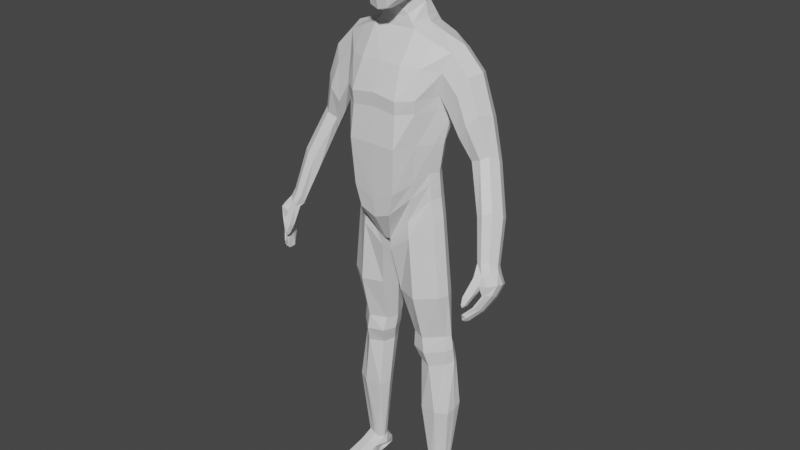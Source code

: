 # Source: Player.blend  (saved by Blender 2.80.55; exported with 4.5.12 LTS)
import bpy
from mathutils import Matrix  # noqa: F401  (used for matrix-valued properties, if any)

bpy.ops.wm.read_factory_settings(use_empty=True)
scene = bpy.context.scene
scene.name = 'Scene'

# ---- collections
col_collection = bpy.data.collections.new('Collection'); scene.collection.children.link(col_collection)

# ---- materials (node trees are filled in below, after node groups)
mat_material = bpy.data.materials.new('Material')
mat_material.alpha_threshold = 0.0
mat_material.use_transparent_shadow = False
mat_material.roughness = 0.5
mat_material.line_color = (0.0, 0.0, 0.0, 1.0)

# ---- material node trees
mat_material.use_nodes = True; mat_material.node_tree.nodes.clear()
_N = mat_material.node_tree.nodes; _L = mat_material.node_tree.links
n0 = _N.new('ShaderNodeOutputMaterial'); n0.name = 'Material Output'; n0.location = (300, 300)
n1 = _N.new('ShaderNodeBsdfPrincipled'); n1.name = 'Principled BSDF'; n1.location = (10, 300)
n1.distribution = 'GGX'
n1.subsurface_method = 'BURLEY'
n1.inputs[3].default_value = 1.45
_L.new(n1.outputs[0], n0.inputs[0])
n0.is_active_output = True

# ---- world
world_world = bpy.data.worlds.new('World'); scene.world = world_world
world_world.use_nodes = True; world_world.node_tree.nodes.clear()
_N = world_world.node_tree.nodes; _L = world_world.node_tree.links
n0 = _N.new('ShaderNodeOutputWorld'); n0.name = 'World Output'; n0.location = (300, 300)
n1 = _N.new('ShaderNodeBackground'); n1.name = 'Background'; n1.location = (10, 300)
n1.inputs[0].default_value = (0.05088, 0.05088, 0.05088, 1.0)
_L.new(n1.outputs[0], n0.inputs[0])
n0.is_active_output = True
world_world.color = (0.05088, 0.05088, 0.05088)
world_world.use_sun_shadow = False
world_world.sun_shadow_jitter_overblur = 0.0

# ---- meshes
me_cube = bpy.data.meshes.new('Cube')
me_cube.from_pydata([(0.1818, 1.516, 0.03638), (0.1818, 1.514, -0.04616), (0.1326, 1.06, 0.05478), (0.0, 1.564, -0.06068), (0.0, 0.9143, 0.1049), (0.0, 0.9027, -0.03165), (0.0, 1.564, 0.05903), (0.1326, 1.06, -0.007477), (0.1451, 1.242, 0.06014), (0.1296, 1.146, 0.05835), (0.1296, 1.146, 0.002169), (0.1451, 1.242, 0.001812), (0.1789, 1.39, -0.03236), (0.0, 1.394, -0.1097), (0.0, 1.242, -0.05801), (0.0, 1.063, -0.05919), (0.0, 1.394, 0.1569), (0.0, 1.241, 0.1662), (0.0, 1.062, 0.1599), (0.01251, 0.9018, -0.02729), (0.07069, 1.566, 0.05903), (0.07069, 1.566, -0.06068), (0.01541, 0.9145, 0.1022), (0.07677, 1.383, 0.1569), (0.07991, 1.24, 0.1647), (0.07045, 1.092, 0.1578), (0.07677, 1.383, -0.1097), (0.07253, 1.242, -0.05801), (0.06745, 1.094, -0.05675), (0.0514, 1.626, -0.03509), (0.0, 1.622, -0.03509), (0.0, 1.592, 0.05576), (0.04022, 1.601, 0.051), (0.1652, 0.05444, 0.001469), (0.1637, 0.06028, -0.02418), (0.1058, 0.05661, -0.01849), (0.1141, 0.05383, 0.01559), (0.03407, 0.8702, -0.02922), (0.01568, 0.8791, 0.1003), (0.1428, 0.9896, 0.05343), (0.1428, 0.9896, -0.006315), (0.05536, 0.5741, -0.04023), (0.1635, 0.5782, 0.01243), (0.05873, 0.5707, 0.03309), (0.157, 0.5776, -0.01927), (0.07773, 0.4783, -0.04886), (0.1659, 0.4718, 0.008472), (0.08006, 0.4665, 0.02443), (0.1659, 0.4857, -0.04164), (0.03623, 0.7326, 0.07674), (0.1658, 0.7371, -0.01033), (0.03077, 0.7261, -0.03536), (0.1658, 0.7371, 0.05611), (0.09033, 0.3043, -0.03408), (0.1856, 0.2925, 0.01931), (0.08962, 0.291, 0.03479), (0.1854, 0.3072, -0.04383), (0.06486, 0.5222, 0.04377), (0.1654, 0.5357, -0.02882), (0.06199, 0.5296, -0.04157), (0.1654, 0.5246, 0.0172), (0.1308, 1.112, 0.05694), (0.0, 0.9831, -0.06724), (0.0, 1.002, 0.1542), (0.1308, 1.112, -0.001625), (0.0525, 1.022, 0.153), (0.04858, 1.002, -0.07458), (0.07978, 0.9899, -0.05382), (0.1236, 1.541, 0.05156), (0.1233, 1.386, 0.1229), (0.1135, 1.241, 0.1077), (0.1006, 1.12, 0.1037), (0.123, 1.541, -0.06393), (0.07966, 0.9898, 0.09652), (0.193, 1.53, -0.009886), (0.1275, 1.364, -0.08101), (0.1125, 1.24, -0.03273), (0.1025, 1.12, -0.03186), (0.1351, 0.0553, -0.04081), (0.1334, 0.05591, 0.01429), (0.08671, 0.936, 0.1022), (0.09576, 0.9315, -0.034), (0.1087, 0.5752, 0.06031), (0.1068, 0.5731, -0.04378), (0.1251, 0.4674, 0.0455), (0.1217, 0.4878, -0.05987), (0.09936, 0.7293, -0.05022), (0.1028, 0.7322, 0.1008), (0.1465, 0.2915, 0.04107), (0.1461, 0.3061, -0.06477), (0.1141, 0.5316, -0.0476), (0.1168, 0.5222, 0.06226), (0.09255, 1.068, 0.1007), (0.09356, 1.07, -0.04621), (0.1465, 1.063, 0.02365), (0.1554, 1.391, 0.0529), (0.0, 0.9036, 0.02025), (0.1812, 1.367, 0.01424), (0.159, 1.239, 0.03208), (0.1438, 1.145, 0.03026), (0.0104, 0.9033, 0.04455), (0.08034, 1.576, -0.0008499), (0.05503, 1.627, -0.007817), (0.1685, 0.0521, -0.01404), (0.103, 0.04912, -0.0008437), (0.1568, 0.9923, 0.02356), (0.01067, 0.874, 0.03476), (0.1752, 0.5781, -0.00459), (0.04242, 0.5691, -0.003069), (0.1809, 0.48, -0.0163), (0.06408, 0.47, -0.01226), (0.01929, 0.7284, 0.02066), (0.18, 0.7371, 0.02236), (0.1898, 0.3002, -0.01208), (0.07508, 0.2968, -3.874e-05), (0.04893, 0.5221, 0.001233), (0.1804, 0.5311, -0.006428), (0.145, 1.113, 0.02766), (0.1267, 1.555, -0.006262), (0.1821, 1.455, -0.05552), (0.1688, 1.46, 0.05844), (0.0, 1.48, -0.09727), (0.0, 1.48, 0.1211), (0.06868, 1.474, -0.09727), (0.06868, 1.474, 0.1211), (0.1234, 1.472, 0.09769), (0.1289, 1.466, -0.08288), (0.1553, 1.389, 0.05343), (0.1974, 1.32, 0.01365), (0.2056, 1.341, -0.03282), (0.2213, 1.404, 0.05785), (0.1849, 1.352, 0.05271), (0.2401, 1.456, 0.03579), (0.2566, 1.464, -0.01048), (0.2307, 1.393, -0.05611), (0.2391, 1.454, -0.04675), (0.2669, 1.177, 0.01757), (0.2885, 1.167, -0.01273), (0.2901, 1.226, 0.03696), (0.2578, 1.213, 0.03095), (0.309, 1.237, 0.01943), (0.2313, 1.239, 0.02167), (0.3281, 1.217, -0.005018), (0.3056, 1.173, -0.02867), (0.3192, 1.205, -0.03212), (0.3484, 0.9185, 0.1018), (0.3623, 0.9094, 0.07593), (0.3631, 0.9561, 0.1184), (0.3475, 0.9497, 0.1133), (0.381, 0.9633, 0.1034), (0.3973, 0.9457, 0.08252), (0.3764, 0.9103, 0.0623), (0.3896, 0.9353, 0.05935), (0.2496, 1.244, -0.02311), (0.2776, 1.356, 0.03494), (0.2549, 1.32, 0.05822), (0.2988, 1.347, -0.005975), (0.2835, 1.334, -0.04314), (0.27, 1.279, -0.04604), (0.2272, 1.28, 0.05156), (0.3793, 1.076, 0.04074), (0.359, 1.098, 0.06671), (0.3542, 1.03, 0.01562), (0.3698, 1.063, 0.01195), (0.3377, 1.087, 0.08533), (0.3355, 1.025, 0.03255), (0.3091, 1.041, 0.06356), (0.3172, 1.075, 0.07895), (0.3511, 0.7862, 0.147), (0.351, 0.8153, 0.1859), (0.3772, 0.9064, 0.06251), (0.3529, 0.916, 0.1373), (0.3572, 0.7872, 0.147), (0.3557, 0.8161, 0.1859), (0.3981, 0.9155, 0.06251), (0.3741, 0.9237, 0.1275), (0.3945, 0.8792, 0.06292), (0.3911, 0.8449, 0.09021), (0.3715, 0.8036, 0.1203), (0.3714, 0.8357, 0.1622), (0.3909, 0.8741, 0.1461), (0.3767, 0.9002, 0.1453), (0.3814, 0.8068, 0.1203), (0.4048, 0.8501, 0.09021), (0.4113, 0.8863, 0.06292), (0.4051, 0.9059, 0.1432), (0.4015, 0.8782, 0.1461), (0.379, 0.8382, 0.1622), (0.3479, 0.7876, 0.1634), (0.3479, 0.8016, 0.1803), (0.348, 0.9161, 0.1182), (0.3536, 0.9122, 0.09023), (0.3924, 0.9366, 0.1112), (0.4008, 0.9379, 0.08634), (0.3616, 0.804, 0.1803), (0.3616, 0.7899, 0.1634), (0.4209, 0.9053, 0.1165), (0.4221, 0.8984, 0.08969), (0.4147, 0.8762, 0.1312), (0.4147, 0.8657, 0.1123), (0.3886, 0.8294, 0.1478), (0.3886, 0.8193, 0.1341), (0.3663, 0.8223, 0.1478), (0.3663, 0.8121, 0.1341), (0.3839, 0.8643, 0.1312), (0.3839, 0.8538, 0.1123), (0.3789, 0.891, 0.1201), (0.3857, 0.8828, 0.08969), (0.3458, 0.8401, 0.1702), (0.3472, 0.8458, 0.1856), (0.3439, 0.8618, 0.1541), (0.3444, 0.8661, 0.1753), (0.3562, 0.8399, 0.1673), (0.3575, 0.8457, 0.1827), (0.3654, 0.8614, 0.149), (0.3677, 0.8681, 0.1725), (0.3484, 0.7872, 0.1718), (0.3484, 0.7938, 0.1797), (0.3548, 0.7949, 0.1797), (0.3548, 0.7883, 0.1718), (0.3477, 0.8352, 0.179), (0.348, 0.8368, 0.1832), (0.3509, 0.8368, 0.1824), (0.3505, 0.8352, 0.1782), (0.1096, -0.002056, -0.04955), (0.1075, -0.01459, 0.1534), (0.1093, 0.02197, -0.04972), (0.1074, 0.0001738, 0.151), (0.1668, -0.0004064, -0.05207), (0.178, -0.01459, 0.1492), (0.1543, 0.02362, -0.05223), (0.1779, 0.0001738, 0.1469), (0.1032, -0.00367, 0.03447), (0.1038, 0.0337, 0.04536), (0.1689, 0.0337, 0.0415), (0.1805, -0.00367, 0.03061), (0.09381, 0.02624, -0.003449), (0.1816, 0.02624, -0.008459), (0.1764, -0.007589, -0.01583), (0.1064, -0.00489, -0.007544), (0.1303, 0.02452, -0.0546), (0.1428, 0.004329, 0.1518), (0.1429, -0.005393, -0.05373), (0.143, -0.01937, 0.1545), (0.148, -0.008095, 0.03223), (0.1364, 0.03813, 0.0437), (0.1455, -0.009316, -0.009436), (0.1095, -0.002973, -0.05041), (0.1077, -0.003475, 0.1559), (0.1667, -0.001324, -0.05292), (0.1782, -0.003475, 0.1518), (0.1806, 0.001081, 0.03281), (0.1033, 0.001081, 0.03667), (0.1187, -0.002973, -0.006869), (0.1764, -0.005673, -0.01515), (0.1431, -0.002973, 0.1576), (0.1428, -0.002973, -0.05472), (0.1014, -0.01334, 0.1123), (0.1015, 0.009478, 0.1143), (0.1772, 0.009478, 0.1098), (0.1893, -0.01334, 0.1078), (0.1527, -0.01686, 0.112), (0.1406, 0.01292, 0.1142), (0.1894, -0.002973, 0.1082), (0.1014, -0.002973, 0.1127), (0.05023, 1.703, -0.03541), (0.05023, 1.655, 0.1128), (0.05056, 1.826, -0.03697), (0.05056, 1.835, 0.1062), (0.06342, 1.85, 0.0304), (0.0606, 1.771, -0.04275), (0.0606, 1.753, 0.1232), (0.06302, 1.671, 0.03169), (0.08981, 1.762, 0.03066), (0.0, 1.842, -0.04588), (0.0, 1.848, 0.1192), (0.0, 1.681, -0.03661), (0.0, 1.626, 0.1324), (0.0, 1.749, 0.1539), (0.0, 1.769, -0.06551), (0.0, 1.629, 0.05943), (0.0, 1.877, 0.03175), (0.02986, 1.843, 0.1144), (0.05903, 1.845, -0.01498), (0.05737, 1.803, -0.04121), (0.05715, 1.694, 0.1215), (0.05865, 1.68, -0.01508), (0.02963, 1.688, -0.03183), (0.02986, 1.837, -0.04109), (0.05903, 1.845, 0.07579), (0.05715, 1.733, -0.03827), (0.05737, 1.805, 0.1169), (0.05865, 1.658, 0.08034), (0.02963, 1.634, 0.1273), (0.0, 1.686, 0.147), (0.0, 1.805, 0.1431), (0.0321, 1.749, 0.1449), (0.0, 1.724, -0.05609), (0.0, 1.808, -0.061), (0.0321, 1.769, -0.05652), (0.03352, 1.641, 0.04638), (0.0, 1.62, 0.1116), (0.08261, 1.714, 0.03118), (0.08289, 1.81, 0.03044), (0.08158, 1.763, -0.01923), (0.08158, 1.758, 0.08098), (0.03425, 1.867, 0.03175), (0.0, 1.868, -0.01428), (0.0, 1.868, 0.08001), (0.03238, 1.86, 0.07812), (0.07553, 1.704, 0.08096), (0.03081, 1.727, -0.04831), (0.03081, 1.69, 0.139), (0.03095, 1.803, 0.1353), (0.03095, 1.806, -0.05322), (0.05574, 1.65, -0.01746), (0.03211, 1.631, 0.1096), (0.07553, 1.718, -0.01737), (0.0758, 1.808, -0.01731), (0.0758, 1.807, 0.07824), (0.03238, 1.86, -0.01239), (0.0, 1.574, 0.05793), (0.0, 1.584, -0.05205), (0.06419, 1.586, -0.05205), (0.06042, 1.578, 0.05632), (0.06856, 1.592, -0.003199), (0.3354, 1.197, 0.001487), (0.3125, 1.153, -0.02237), (0.2734, 1.157, 0.02428), (0.2663, 1.194, 0.03778), (0.3161, 1.217, 0.02615), (0.3264, 1.184, -0.02586), (0.2969, 1.207, 0.04384), (0.2952, 1.147, -0.006292), (0.2837, 1.176, -0.01401), (0.2857, 1.238, 0.03959), (0.3245, 1.233, -0.005136), (0.3012, 1.186, -0.03082), (0.2625, 1.185, 0.01808), (0.3051, 1.252, 0.02135), (0.3148, 1.221, -0.03349), (0.2541, 1.221, 0.0335), (0.1519, 1.347, 0.05505), (0.1686, 1.347, -0.0222), (0.0, 1.35, -0.09388), (0.0, 1.35, 0.1531), (0.07578, 1.342, -0.09388), (0.07578, 1.342, 0.1531), (0.1203, 1.345, 0.1177), (0.123, 1.329, -0.06642), (0.1742, 1.331, 0.01937), (0.0, 0.9831, -0.06724)], [], [(93, 64, 7, 67), (117, 61, 2, 94), (118, 68, 0, 74), (65, 63, 4, 22), (100, 22, 4, 96), (124, 122, 16, 23), (347, 345, 17, 24), (24, 17, 18, 25), (350, 342, 8, 98), (98, 8, 9, 99), (126, 119, 12, 75), (349, 343, 11, 76), (76, 11, 10, 77), (14, 27, 28, 15), (344, 346, 27, 14), (121, 123, 26, 13), (70, 24, 25, 71), (348, 347, 24, 70), (125, 124, 23, 69), (114, 53, 35, 104), (92, 65, 22, 73), (323, 322, 30, 29), (62, 66, 19, 5), (32, 300, 280, 31), (325, 323, 29, 102), (321, 324, 32, 31), (103, 237, 230, 34), (113, 54, 33, 103), (89, 56, 34, 78), (88, 55, 36, 79), (73, 22, 38, 80), (67, 7, 40, 81), (94, 2, 39, 105), (100, 19, 37, 106), (87, 49, 43, 82), (86, 50, 44, 83), (112, 52, 42, 107), (111, 51, 41, 108), (91, 57, 47, 84), (90, 58, 48, 85), (116, 60, 46, 109), (115, 59, 45, 110), (106, 37, 51, 111), (105, 39, 52, 112), (81, 40, 50, 86), (80, 38, 49, 87), (84, 47, 55, 88), (85, 48, 56, 89), (109, 46, 54, 113), (110, 45, 53, 114), (108, 41, 59, 115), (107, 42, 60, 116), (83, 44, 58, 90), (82, 43, 57, 91), (15, 28, 66, 62), (71, 25, 65, 92), (25, 18, 63, 65), (99, 9, 61, 117), (77, 10, 64, 93), (28, 77, 93, 66), (9, 71, 92, 61), (42, 82, 91, 60), (41, 83, 90, 59), (45, 85, 89, 53), (46, 84, 88, 54), (39, 80, 87, 52), (37, 81, 86, 51), (59, 90, 85, 45), (60, 91, 84, 46), (51, 86, 83, 41), (52, 87, 82, 42), (19, 67, 81, 37), (2, 73, 80, 39), (54, 88, 79, 33), (53, 89, 78, 35), (33, 234, 237, 103), (61, 92, 73, 2), (120, 125, 69, 127), (342, 348, 70, 8), (8, 70, 71, 9), (27, 76, 77, 28), (346, 349, 76, 27), (123, 126, 75, 26), (101, 20, 68, 118), (66, 93, 67, 19), (21, 101, 118, 72), (79, 245, 234, 33), (10, 99, 117, 64), (44, 107, 116, 58), (43, 108, 115, 57), (47, 110, 114, 55), (48, 109, 113, 56), (40, 105, 112, 50), (38, 106, 111, 49), (57, 115, 110, 47), (58, 116, 109, 48), (49, 111, 108, 43), (50, 112, 107, 44), (22, 100, 106, 38), (7, 94, 105, 40), (56, 113, 103, 34), (36, 233, 245, 79), (324, 325, 102, 32), (102, 315, 300, 32), (55, 114, 104, 36), (11, 98, 99, 10), (343, 350, 98, 11), (19, 100, 96, 5), (72, 118, 74, 1), (64, 117, 94, 7), (21, 72, 126, 123), (0, 68, 125, 120), (68, 20, 124, 125), (3, 21, 123, 121), (72, 1, 119, 126), (20, 6, 122, 124), (334, 337, 143, 137), (340, 336, 142, 144), (338, 334, 137, 136), (339, 335, 138, 140), (12, 119, 134, 129), (1, 74, 133, 135), (74, 0, 132, 133), (119, 1, 135, 134), (0, 120, 130, 132), (97, 12, 129, 128), (95, 97, 128, 131), (120, 95, 131, 130), (166, 165, 146, 145), (161, 164, 147, 149), (160, 161, 149, 150), (162, 163, 152, 151), (341, 338, 136, 139), (335, 341, 139, 138), (337, 340, 144, 143), (336, 339, 140, 142), (163, 160, 150, 152), (165, 162, 151, 146), (167, 166, 145, 148), (164, 167, 148, 147), (133, 132, 154, 156), (134, 135, 157, 158), (130, 131, 159, 155), (131, 128, 141, 159), (132, 130, 155, 154), (128, 129, 153, 141), (135, 133, 156, 157), (129, 134, 158, 153), (332, 329, 167, 164), (329, 328, 166, 167), (333, 327, 162, 165), (331, 326, 160, 163), (327, 331, 163, 162), (326, 330, 161, 160), (330, 332, 164, 161), (328, 333, 165, 166), (200, 187, 173, 194), (194, 173, 169, 189), (178, 182, 172, 168), (187, 179, 169, 173), (175, 171, 181, 185), (185, 181, 180, 186), (186, 180, 179, 187), (170, 174, 184, 176), (176, 184, 183, 177), (177, 183, 182, 178), (192, 175, 185, 196), (196, 185, 186, 198), (198, 186, 187, 200), (189, 169, 179, 202), (202, 179, 180, 204), (204, 180, 181, 206), (177, 205, 207, 176), (205, 204, 206, 207), (178, 203, 205, 177), (203, 202, 204, 205), (168, 188, 203, 178), (188, 189, 202, 203), (183, 199, 201, 182), (199, 198, 200, 201), (184, 197, 199, 183), (197, 196, 198, 199), (174, 193, 197, 184), (193, 192, 196, 197), (172, 195, 188, 168), (195, 194, 218, 219), (182, 201, 195, 172), (201, 200, 194, 195), (176, 207, 191, 170), (207, 206, 190, 191), (208, 209, 211, 210), (211, 215, 181, 171), (214, 215, 213, 212), (213, 209, 221, 222), (210, 214, 212, 208), (215, 211, 209, 213), (210, 211, 171, 190), (215, 214, 206, 181), (214, 210, 190, 206), (145, 190, 171, 148), (148, 171, 175, 147), (147, 175, 192, 149), (149, 192, 193, 150), (150, 193, 174, 152), (152, 174, 170, 151), (151, 170, 191, 146), (146, 191, 190, 145), (219, 218, 217, 216), (189, 188, 216, 217), (188, 195, 219, 216), (194, 189, 217, 218), (223, 222, 221, 220), (212, 213, 222, 223), (209, 208, 220, 221), (208, 212, 223, 220), (264, 248, 227, 258), (262, 241, 231, 259), (263, 250, 229, 260), (261, 243, 225, 257), (256, 249, 228, 242), (255, 248, 225, 243), (246, 244, 232, 239), (254, 251, 235, 238), (104, 236, 233, 36), (253, 252, 233, 236), (247, 253, 236, 226), (35, 226, 236, 104), (249, 254, 238, 228), (242, 246, 239, 224), (228, 238, 246, 242), (78, 240, 226, 35), (34, 230, 240, 78), (238, 235, 244, 246), (250, 255, 243, 229), (247, 256, 242, 224), (260, 229, 243, 261), (258, 227, 241, 262), (226, 240, 256, 247), (231, 241, 255, 250), (230, 237, 254, 249), (224, 239, 253, 247), (239, 232, 252, 253), (237, 234, 251, 254), (241, 227, 248, 255), (240, 230, 249, 256), (259, 231, 250, 263), (257, 225, 248, 264), (232, 257, 264, 252), (234, 259, 263, 251), (233, 258, 262, 245), (235, 260, 261, 244), (244, 261, 257, 232), (251, 263, 260, 235), (245, 262, 259, 234), (252, 264, 258, 233), (281, 308, 309, 306), (308, 275, 282, 309), (309, 282, 268, 289), (306, 309, 289, 269), (273, 305, 310, 302), (305, 271, 285, 310), (310, 285, 266, 292), (302, 310, 292, 272), (279, 299, 311, 297), (299, 270, 290, 311), (311, 290, 265, 287), (297, 311, 287, 276), (271, 296, 312, 285), (296, 278, 294, 312), (312, 294, 277, 293), (285, 312, 293, 266), (268, 282, 313, 291), (282, 275, 295, 313), (313, 295, 278, 296), (291, 313, 296, 271), (274, 288, 314, 298), (288, 267, 284, 314), (314, 284, 270, 299), (298, 314, 299, 279), (265, 286, 315, 287), (286, 272, 300, 315), (29, 287, 315, 102), (30, 276, 287, 29), (272, 292, 316, 300), (292, 266, 293, 316), (316, 293, 277, 301), (300, 316, 301, 280), (270, 304, 317, 290), (304, 273, 302, 317), (317, 302, 272, 286), (290, 317, 286, 265), (267, 283, 318, 284), (283, 269, 303, 318), (318, 303, 273, 304), (284, 318, 304, 270), (269, 289, 319, 303), (289, 268, 291, 319), (319, 291, 271, 305), (303, 319, 305, 273), (274, 307, 320, 288), (307, 281, 306, 320), (320, 306, 269, 283), (288, 320, 283, 267), (20, 101, 325, 324), (6, 20, 324, 321), (101, 21, 323, 325), (21, 3, 322, 323), (136, 137, 333, 328), (140, 138, 332, 330), (142, 140, 330, 326), (143, 144, 331, 327), (144, 142, 326, 331), (137, 143, 327, 333), (139, 136, 328, 329), (138, 139, 329, 332), (156, 154, 339, 336), (158, 157, 340, 337), (155, 159, 341, 335), (159, 141, 338, 341), (154, 155, 335, 339), (141, 153, 334, 338), (157, 156, 336, 340), (153, 158, 337, 334), (12, 97, 350, 343), (26, 75, 349, 346), (127, 69, 348, 342), (69, 23, 347, 348), (13, 26, 346, 344), (75, 12, 343, 349), (97, 127, 342, 350), (23, 16, 345, 347)])
_uv = me_cube.uv_layers.new(name='UVMap')
_uv.uv.foreach_set('vector', [0.5938, 0.9621, 0.625, 0.9621, 0.625, 1.0, 0.5938, 1.0, 0.25, 0.7121, 0.375, 0.7121, 0.375, 0.75, 0.25, 0.75, 0.75, 0.7188, 0.875, 0.7188, 0.875, 0.75, 0.75, 0.75, 0.4375, 0.2121, 0.5, 0.2121, 0.5, 0.25, 0.4375, 0.25, 0.5, 0.3125, 0.625, 0.3125, 0.625, 0.375, 0.5, 0.375, 0.4375, 0.03125, 0.5, 0.03125, 0.5, 0.0625, 0.4375, 0.0625, 0.4375, 0.08029, 0.5, 0.08029, 0.5, 0.125, 0.4375, 0.125, 0.4375, 0.125, 0.5, 0.125, 0.5, 0.1875, 0.4375, 0.1875, 0.25, 0.5803, 0.375, 0.5803, 0.375, 0.625, 0.25, 0.625, 0.25, 0.625, 0.375, 0.625, 0.375, 0.6875, 0.25, 0.6875, 0.5938, 0.7812, 0.625, 0.7812, 0.625, 0.8125, 0.5937, 0.8125, 0.5938, 0.8303, 0.625, 0.8303, 0.625, 0.875, 0.5938, 0.875, 0.5938, 0.875, 0.625, 0.875, 0.625, 0.9375, 0.5937, 0.9375, 0.5, 0.875, 0.5625, 0.875, 0.5625, 0.9375, 0.5, 0.9375, 0.5, 0.8303, 0.5625, 0.8303, 0.5625, 0.875, 0.5, 0.875, 0.5, 0.7812, 0.5625, 0.7812, 0.5625, 0.8125, 0.5, 0.8125, 0.4062, 0.125, 0.4375, 0.125, 0.4375, 0.1875, 0.4063, 0.1875, 0.4062, 0.08029, 0.4375, 0.08029, 0.4375, 0.125, 0.4062, 0.125, 0.4062, 0.03125, 0.4375, 0.03125, 0.4375, 0.0625, 0.4062, 0.0625, 0.5, 0.3125, 0.375, 0.3125, 0.375, 0.3125, 0.5, 0.3125, 0.4062, 0.2121, 0.4375, 0.2121, 0.4375, 0.25, 0.4062, 0.25, 0.5625, 0.75, 0.5, 0.75, 0.5, 0.75, 0.5625, 0.75, 0.5, 0.9621, 0.5625, 0.9621, 0.5625, 1.0, 0.5, 1.0, 0.5, 0.8125, 0.5, 0.875, 0.5, 0.0, 0.4375, 0.0, 0.75, 0.6875, 0.625, 0.6875, 0.625, 0.6875, 0.75, 0.6875, 0.5, 0.0, 0.4375, 0.0, 0.4375, 0.0, 0.5, 0.0, 0.4247, 0.5, 0.375, 0.5, 0.125, 0.75, 0.25, 0.75, 0.25, 0.75, 0.375, 0.75, 0.375, 0.75, 0.25, 0.75, 0.5938, 1.0, 0.625, 1.0, 0.625, 1.0, 0.5937, 1.0, 0.4062, 0.25, 0.4375, 0.25, 0.4375, 0.25, 0.4062, 0.25, 0.4062, 0.25, 0.4375, 0.25, 0.4375, 0.25, 0.4062, 0.25, 0.5938, 1.0, 0.625, 1.0, 0.625, 1.0, 0.5938, 1.0, 0.25, 0.75, 0.375, 0.75, 0.375, 0.75, 0.25, 0.75, 0.5, 0.3125, 0.375, 0.3125, 0.375, 0.3125, 0.5, 0.3125, 0.4062, 0.25, 0.4375, 0.25, 0.4375, 0.25, 0.4062, 0.25, 0.5938, 1.0, 0.625, 1.0, 0.625, 1.0, 0.5938, 1.0, 0.25, 0.75, 0.375, 0.75, 0.375, 0.75, 0.25, 0.75, 0.5, 0.3125, 0.375, 0.3125, 0.375, 0.3125, 0.5, 0.3125, 0.4062, 0.25, 0.4375, 0.25, 0.4375, 0.25, 0.4063, 0.25, 0.5938, 1.0, 0.625, 1.0, 0.625, 1.0, 0.5938, 1.0, 0.25, 0.75, 0.375, 0.75, 0.375, 0.75, 0.25, 0.75, 0.5, 0.3125, 0.375, 0.3125, 0.375, 0.3125, 0.5, 0.3125, 0.5, 0.3125, 0.375, 0.3125, 0.375, 0.3125, 0.5, 0.3125, 0.25, 0.75, 0.375, 0.75, 0.375, 0.75, 0.25, 0.75, 0.5938, 1.0, 0.625, 1.0, 0.625, 1.0, 0.5938, 1.0, 0.4062, 0.25, 0.4375, 0.25, 0.4375, 0.25, 0.4062, 0.25, 0.4063, 0.25, 0.4375, 0.25, 0.4375, 0.25, 0.4062, 0.25, 0.5938, 1.0, 0.625, 1.0, 0.625, 1.0, 0.5938, 1.0, 0.25, 0.75, 0.375, 0.75, 0.375, 0.75, 0.25, 0.75, 0.5, 0.3125, 0.375, 0.3125, 0.375, 0.3125, 0.5, 0.3125, 0.5, 0.3125, 0.375, 0.3125, 0.375, 0.3125, 0.5, 0.3125, 0.25, 0.75, 0.375, 0.75, 0.375, 0.75, 0.25, 0.75, 0.5938, 1.0, 0.625, 1.0, 0.625, 1.0, 0.5938, 1.0, 0.4062, 0.25, 0.4375, 0.25, 0.4375, 0.25, 0.4062, 0.25, 0.5, 0.9375, 0.5625, 0.9375, 0.5625, 0.9621, 0.5, 0.9621, 0.4063, 0.1875, 0.4375, 0.1875, 0.4375, 0.2121, 0.4062, 0.2121, 0.4375, 0.1875, 0.5, 0.1875, 0.5, 0.2121, 0.4375, 0.2121, 0.25, 0.6875, 0.375, 0.6875, 0.375, 0.7121, 0.25, 0.7121, 0.5937, 0.9375, 0.625, 0.9375, 0.625, 0.9621, 0.5938, 0.9621, 0.5625, 0.9375, 0.5937, 0.9375, 0.5938, 0.9621, 0.5625, 0.9621, 0.375, 0.1875, 0.4063, 0.1875, 0.4062, 0.2121, 0.375, 0.2121, 0.375, 0.25, 0.4062, 0.25, 0.4062, 0.25, 0.375, 0.25, 0.5625, 1.0, 0.5938, 1.0, 0.5938, 1.0, 0.5625, 1.0, 0.5625, 1.0, 0.5938, 1.0, 0.5938, 1.0, 0.5625, 1.0, 0.375, 0.25, 0.4063, 0.25, 0.4062, 0.25, 0.375, 0.25, 0.375, 0.25, 0.4062, 0.25, 0.4062, 0.25, 0.375, 0.25, 0.5625, 1.0, 0.5938, 1.0, 0.5938, 1.0, 0.5625, 1.0, 0.5625, 1.0, 0.5938, 1.0, 0.5938, 1.0, 0.5625, 1.0, 0.375, 0.25, 0.4062, 0.25, 0.4063, 0.25, 0.375, 0.25, 0.5625, 1.0, 0.5938, 1.0, 0.5938, 1.0, 0.5625, 1.0, 0.375, 0.25, 0.4062, 0.25, 0.4062, 0.25, 0.375, 0.25, 0.5625, 1.0, 0.5938, 1.0, 0.5938, 1.0, 0.5625, 1.0, 0.375, 0.25, 0.4062, 0.25, 0.4062, 0.25, 0.375, 0.25, 0.375, 0.25, 0.4062, 0.25, 0.4062, 0.25, 0.375, 0.25, 0.5625, 1.0, 0.5938, 1.0, 0.5937, 1.0, 0.5625, 1.0, 0.4745, 0.5, 0.4247, 0.5, 0.25, 0.75, 0.375, 0.75, 0.375, 0.2121, 0.4062, 0.2121, 0.4062, 0.25, 0.375, 0.25, 0.375, 0.03125, 0.4062, 0.03125, 0.4062, 0.0625, 0.375, 0.0625, 0.375, 0.08029, 0.4062, 0.08029, 0.4062, 0.125, 0.375, 0.125, 0.375, 0.125, 0.4062, 0.125, 0.4063, 0.1875, 0.375, 0.1875, 0.5625, 0.875, 0.5938, 0.875, 0.5937, 0.9375, 0.5625, 0.9375, 0.5625, 0.8303, 0.5938, 0.8303, 0.5938, 0.875, 0.5625, 0.875, 0.5625, 0.7812, 0.5938, 0.7812, 0.5937, 0.8125, 0.5625, 0.8125, 0.75, 0.6875, 0.875, 0.6875, 0.875, 0.7188, 0.75, 0.7188, 0.5625, 0.9621, 0.5938, 0.9621, 0.5938, 1.0, 0.5625, 1.0, 0.625, 0.6875, 0.75, 0.6875, 0.75, 0.7188, 0.625, 0.7188, 0.4745, 0.375, 0.4745, 0.5, 0.375, 0.25, 0.4062, 0.25, 0.125, 0.6875, 0.25, 0.6875, 0.25, 0.7121, 0.125, 0.7121, 0.125, 0.75, 0.25, 0.75, 0.25, 0.75, 0.125, 0.75, 0.625, 0.3125, 0.5, 0.3125, 0.5, 0.3125, 0.625, 0.3125, 0.625, 0.3125, 0.5, 0.3125, 0.5, 0.3125, 0.625, 0.3125, 0.125, 0.75, 0.25, 0.75, 0.25, 0.75, 0.125, 0.75, 0.125, 0.75, 0.25, 0.75, 0.25, 0.75, 0.125, 0.75, 0.625, 0.3125, 0.5, 0.3125, 0.5, 0.3125, 0.625, 0.3125, 0.625, 0.3125, 0.5, 0.3125, 0.5, 0.3125, 0.625, 0.3125, 0.125, 0.75, 0.25, 0.75, 0.25, 0.75, 0.125, 0.75, 0.625, 0.3125, 0.5, 0.3125, 0.5, 0.3125, 0.625, 0.3125, 0.125, 0.75, 0.25, 0.75, 0.25, 0.75, 0.125, 0.75, 0.625, 0.3125, 0.5, 0.3125, 0.5, 0.3125, 0.625, 0.3125, 0.125, 0.75, 0.25, 0.75, 0.25, 0.75, 0.125, 0.75, 0.125, 0.75, 0.25, 0.75, 0.25, 0.75, 0.125, 0.75, 0.4745, 0.25, 0.4745, 0.375, 0.4062, 0.25, 0.4375, 0.25, 0.875, 0.6875, 0.75, 0.6875, 0.75, 0.6875, 0.875, 0.6875, 0.4371, 0.8129, 0.5, 0.8125, 0.875, 0.6875, 0.75, 0.6875, 0.625, 0.3125, 0.5, 0.3125, 0.5, 0.3125, 0.625, 0.3125, 0.125, 0.625, 0.25, 0.625, 0.25, 0.6875, 0.125, 0.6875, 0.125, 0.5803, 0.25, 0.5803, 0.25, 0.625, 0.125, 0.625, 0.375, 0.3125, 0.5, 0.3125, 0.5, 0.375, 0.375, 0.375, 0.625, 0.7188, 0.75, 0.7188, 0.75, 0.75, 0.625, 0.75, 0.125, 0.7121, 0.25, 0.7121, 0.25, 0.75, 0.125, 0.75, 0.5625, 0.75, 0.5938, 0.75, 0.5938, 0.7812, 0.5625, 0.7812, 0.375, 0.0, 0.4062, 0.0, 0.4062, 0.03125, 0.375, 0.03125, 0.4062, 0.0, 0.4375, 0.0, 0.4375, 0.03125, 0.4062, 0.03125, 0.5, 0.75, 0.5625, 0.75, 0.5625, 0.7812, 0.5, 0.7812, 0.5938, 0.75, 0.625, 0.75, 0.625, 0.7812, 0.5938, 0.7812, 0.4375, 0.0, 0.5, 0.0, 0.5, 0.03125, 0.4375, 0.03125, 0.125, 0.5625, 0.125, 0.5312, 0.125, 0.5312, 0.125, 0.5625, 0.125, 0.5, 0.25, 0.5, 0.25, 0.5, 0.125, 0.5, 0.25, 0.5625, 0.125, 0.5625, 0.125, 0.5625, 0.25, 0.5625, 0.375, 0.5, 0.375, 0.5312, 0.375, 0.5312, 0.375, 0.5, 0.125, 0.5625, 0.125, 0.5312, 0.125, 0.5312, 0.125, 0.5625, 0.125, 0.5, 0.25, 0.5, 0.25, 0.5, 0.125, 0.5, 0.25, 0.5, 0.375, 0.5, 0.375, 0.5, 0.25, 0.5, 0.125, 0.5312, 0.125, 0.5, 0.125, 0.5, 0.125, 0.5312, 0.375, 0.5, 0.375, 0.5312, 0.375, 0.5312, 0.375, 0.5, 0.25, 0.5625, 0.125, 0.5625, 0.125, 0.5625, 0.25, 0.5625, 0.375, 0.5625, 0.25, 0.5625, 0.25, 0.5625, 0.375, 0.5625, 0.375, 0.5312, 0.375, 0.5625, 0.375, 0.5625, 0.375, 0.5312, 0.25, 0.5625, 0.125, 0.5625, 0.125, 0.5625, 0.25, 0.5625, 0.375, 0.5, 0.375, 0.5312, 0.375, 0.5312, 0.375, 0.5, 0.25, 0.5, 0.375, 0.5, 0.375, 0.5, 0.25, 0.5, 0.125, 0.5312, 0.125, 0.5, 0.125, 0.5, 0.125, 0.5312, 0.375, 0.5625, 0.25, 0.5625, 0.25, 0.5625, 0.375, 0.5625, 0.375, 0.5312, 0.375, 0.5625, 0.375, 0.5625, 0.375, 0.5312, 0.125, 0.5312, 0.125, 0.5, 0.125, 0.5, 0.125, 0.5312, 0.25, 0.5, 0.375, 0.5, 0.375, 0.5, 0.25, 0.5, 0.125, 0.5, 0.25, 0.5, 0.25, 0.5, 0.125, 0.5, 0.125, 0.5625, 0.125, 0.5312, 0.125, 0.5312, 0.125, 0.5625, 0.375, 0.5625, 0.25, 0.5625, 0.25, 0.5625, 0.375, 0.5625, 0.375, 0.5312, 0.375, 0.5625, 0.375, 0.5625, 0.375, 0.5312, 0.25, 0.5, 0.375, 0.5, 0.375, 0.5, 0.25, 0.5, 0.125, 0.5312, 0.125, 0.5, 0.125, 0.5, 0.125, 0.5312, 0.375, 0.5312, 0.375, 0.5625, 0.375, 0.5625, 0.375, 0.5312, 0.375, 0.5625, 0.25, 0.5625, 0.25, 0.5625, 0.375, 0.5625, 0.375, 0.5, 0.375, 0.5312, 0.375, 0.5312, 0.375, 0.5, 0.25, 0.5625, 0.125, 0.5625, 0.125, 0.5625, 0.25, 0.5625, 0.125, 0.5, 0.25, 0.5, 0.25, 0.5, 0.125, 0.5, 0.125, 0.5625, 0.125, 0.5312, 0.125, 0.5312, 0.125, 0.5625, 0.375, 0.5313, 0.375, 0.5625, 0.375, 0.5625, 0.375, 0.5312, 0.375, 0.5625, 0.25, 0.5625, 0.25, 0.5625, 0.375, 0.5625, 0.125, 0.5625, 0.125, 0.5312, 0.125, 0.5312, 0.125, 0.5625, 0.125, 0.5, 0.25, 0.5, 0.25, 0.5, 0.125, 0.5, 0.125, 0.5312, 0.125, 0.5, 0.125, 0.5, 0.125, 0.5312, 0.25, 0.5, 0.375, 0.5, 0.375, 0.5, 0.25, 0.5, 0.375, 0.5, 0.375, 0.5313, 0.375, 0.5312, 0.375, 0.5, 0.25, 0.5625, 0.125, 0.5625, 0.125, 0.5625, 0.25, 0.5625, 0.5417, 0.6875, 0.7321, 0.6875, 0.6921, 0.79, 0.5417, 0.75, 0.5417, 0.75, 0.6921, 0.79, 0.6519, 0.9159, 0.5417, 1.0, 0.1834, 0.6875, 0.2944, 0.6875, 0.3268, 0.7825, 0.1945, 0.7612, 0.7321, 0.6875, 0.8178, 0.6875, 0.8017, 0.766, 0.6921, 0.79, 0.6817, 0.4496, 0.7975, 0.4798, 0.8178, 0.5625, 0.7321, 0.5625, 0.7321, 0.5625, 0.8178, 0.5625, 0.8178, 0.625, 0.7321, 0.625, 0.7321, 0.625, 0.8178, 0.625, 0.8178, 0.6875, 0.7321, 0.6875, 0.1968, 0.4866, 0.3334, 0.461, 0.2944, 0.5625, 0.1834, 0.5625, 0.1834, 0.5625, 0.2944, 0.5625, 0.2944, 0.625, 0.1834, 0.625, 0.1834, 0.625, 0.2944, 0.625, 0.2944, 0.6875, 0.1834, 0.6875, 0.5417, 0.5, 0.6817, 0.4496, 0.7321, 0.5625, 0.5417, 0.5625, 0.5417, 0.5625, 0.7321, 0.5625, 0.7321, 0.625, 0.5417, 0.625, 0.5417, 0.625, 0.7321, 0.625, 0.7321, 0.6875, 0.5417, 0.6875, 0.5417, 0.0, 0.6255, 0.002673, 0.6281, 0.06708, 0.5417, 0.0625, 0.5417, 0.0625, 0.6281, 0.06708, 0.6273, 0.1289, 0.5417, 0.125, 0.5417, 0.125, 0.6273, 0.1289, 0.6254, 0.186, 0.5417, 0.1875, 0.3792, 0.1286, 0.4583, 0.125, 0.4583, 0.1875, 0.3812, 0.1856, 0.4583, 0.125, 0.5417, 0.125, 0.5417, 0.1875, 0.4583, 0.1875, 0.382, 0.06675, 0.4583, 0.0625, 0.4583, 0.125, 0.3792, 0.1286, 0.4583, 0.0625, 0.5417, 0.0625, 0.5417, 0.125, 0.4583, 0.125, 0.3803, 0.003385, 0.4583, 0.0, 0.4583, 0.0625, 0.382, 0.06675, 0.4583, 0.0, 0.5417, 0.0, 0.5417, 0.0625, 0.4583, 0.0625, 0.2944, 0.625, 0.4583, 0.625, 0.4583, 0.6875, 0.2944, 0.6875, 0.4583, 0.625, 0.5417, 0.625, 0.5417, 0.6875, 0.4583, 0.6875, 0.2944, 0.5625, 0.4583, 0.5625, 0.4583, 0.625, 0.2944, 0.625, 0.4583, 0.5625, 0.5417, 0.5625, 0.5417, 0.625, 0.4583, 0.625, 0.3334, 0.461, 0.4583, 0.5, 0.4583, 0.5625, 0.2944, 0.5625, 0.4583, 0.5, 0.5417, 0.5, 0.5417, 0.5625, 0.4583, 0.5625, 0.3268, 0.7825, 0.4583, 0.75, 0.4583, 1.0, 0.3584, 0.925, 0.4583, 0.75, 0.5417, 0.75, 0.5417, 0.75, 0.4583, 0.75, 0.2944, 0.6875, 0.4583, 0.6875, 0.4583, 0.75, 0.3268, 0.7825, 0.4583, 0.6875, 0.5417, 0.6875, 0.5417, 0.75, 0.4583, 0.75, 0.3812, 0.1856, 0.4583, 0.1875, 0.4583, 0.25, 0.3607, 0.3227, 0.4583, 0.1875, 0.5417, 0.1875, 0.5417, 0.25, 0.4583, 0.25, 0.375, 0.0, 0.625, 0.0, 0.625, 0.25, 0.375, 0.25, 0.875, 0.5, 0.625, 0.5, 0.625, 0.5, 0.875, 0.5, 0.375, 0.5, 0.625, 0.5, 0.625, 0.75, 0.375, 0.75, 0.625, 0.75, 0.875, 0.75, 0.875, 0.75, 0.625, 0.75, 0.125, 0.5, 0.375, 0.5, 0.375, 0.75, 0.125, 0.75, 0.625, 0.5, 0.875, 0.5, 0.875, 0.75, 0.625, 0.75, 0.375, 0.25, 0.625, 0.25, 0.625, 0.25, 0.375, 0.25, 0.625, 0.5, 0.375, 0.5, 0.375, 0.5, 0.625, 0.5, 0.375, 0.5, 0.125, 0.5, 0.125, 0.5, 0.375, 0.5, 0.375, 0.25, 0.625, 0.25, 0.375, 0.5625, 0.25, 0.5625, 0.7975, 0.4798, 0.6817, 0.4496, 0.375, 0.5312, 0.375, 0.5625, 0.6817, 0.4496, 0.5417, 0.5, 0.375, 0.5, 0.375, 0.5312, 0.5417, 0.5, 0.4583, 0.5, 0.25, 0.5, 0.375, 0.5, 0.4583, 0.5, 0.3334, 0.461, 0.125, 0.5, 0.25, 0.5, 0.3334, 0.461, 0.1968, 0.4866, 0.125, 0.5312, 0.125, 0.5, 0.3607, 0.3227, 0.4583, 0.25, 0.125, 0.5625, 0.125, 0.5312, 0.4583, 0.25, 0.5417, 0.25, 0.25, 0.5625, 0.125, 0.5625, 0.4583, 0.75, 0.5417, 0.75, 0.5417, 1.0, 0.4583, 1.0, 0.5417, 0.0, 0.4583, 0.0, 0.4583, 0.0, 0.5417, 0.0, 0.4583, 1.0, 0.4583, 0.75, 0.4583, 0.75, 0.4583, 1.0, 0.5417, 0.75, 0.5417, 1.0, 0.5417, 1.0, 0.5417, 0.75, 0.375, 0.75, 0.625, 0.75, 0.625, 1.0, 0.375, 1.0, 0.375, 0.75, 0.625, 0.75, 0.625, 0.75, 0.375, 0.75, 0.625, 0.0, 0.375, 0.0, 0.375, 0.0, 0.625, 0.0, 0.125, 0.75, 0.375, 0.75, 0.375, 0.75, 0.125, 0.75, 0.5727, 0.05055, 0.625, 0.05055, 0.625, 0.25, 0.5727, 0.25, 0.5727, 0.375, 0.625, 0.375, 0.625, 0.5, 0.5727, 0.5, 0.5727, 0.6995, 0.625, 0.6995, 0.625, 0.75, 0.5727, 0.75, 0.5727, 0.875, 0.625, 0.875, 0.625, 1.0, 0.5727, 1.0, 0.25, 0.6995, 0.375, 0.6995, 0.375, 0.75, 0.25, 0.75, 0.75, 0.6995, 0.875, 0.6995, 0.875, 0.75, 0.75, 0.75, 0.4247, 0.875, 0.4745, 0.875, 0.4745, 1.0, 0.4247, 1.0, 0.4247, 0.6995, 0.4745, 0.6995, 0.4745, 0.75, 0.4247, 0.75, 0.4247, 0.25, 0.4745, 0.25, 0.625, 0.3125, 0.5, 0.3125, 0.4247, 0.05055, 0.4745, 0.05055, 0.4745, 0.25, 0.4247, 0.25, 0.375, 0.05055, 0.4247, 0.05055, 0.4247, 0.25, 0.375, 0.25, 0.375, 0.25, 0.4247, 0.25, 0.5, 0.3125, 0.375, 0.3125, 0.375, 0.6995, 0.4247, 0.6995, 0.4247, 0.75, 0.375, 0.75, 0.375, 0.875, 0.4247, 0.875, 0.4247, 1.0, 0.375, 1.0, 0.375, 0.75, 0.4247, 0.75, 0.4247, 0.875, 0.375, 0.875, 0.25, 0.5, 0.125, 0.5, 0.5625, 1.0, 0.5937, 1.0, 0.375, 0.5, 0.25, 0.5, 0.5937, 1.0, 0.625, 1.0, 0.4247, 0.75, 0.4745, 0.75, 0.4745, 0.875, 0.4247, 0.875, 0.625, 0.6995, 0.75, 0.6995, 0.75, 0.75, 0.625, 0.75, 0.125, 0.6995, 0.25, 0.6995, 0.25, 0.75, 0.125, 0.75, 0.5727, 0.75, 0.625, 0.75, 0.625, 0.875, 0.5727, 0.875, 0.5727, 0.25, 0.625, 0.25, 0.625, 0.375, 0.5727, 0.375, 0.125, 0.5, 0.25, 0.5, 0.25, 0.6995, 0.125, 0.6995, 0.625, 0.5, 0.75, 0.5, 0.75, 0.6995, 0.625, 0.6995, 0.375, 0.5, 0.4247, 0.5, 0.4247, 0.6995, 0.375, 0.6995, 0.375, 0.0, 0.4247, 0.0, 0.4247, 0.05055, 0.375, 0.05055, 0.4247, 0.0, 0.4745, 0.0, 0.4745, 0.05055, 0.4247, 0.05055, 0.4247, 0.5, 0.4745, 0.5, 0.4745, 0.6995, 0.4247, 0.6995, 0.75, 0.5, 0.875, 0.5, 0.875, 0.6995, 0.75, 0.6995, 0.25, 0.5, 0.375, 0.5, 0.375, 0.6995, 0.25, 0.6995, 0.5727, 0.5, 0.625, 0.5, 0.625, 0.6995, 0.5727, 0.6995, 0.5727, 0.0, 0.625, 0.0, 0.625, 0.05055, 0.5727, 0.05055, 0.4745, 0.0, 0.5727, 0.0, 0.5727, 0.05055, 0.4745, 0.05055, 0.4745, 0.5, 0.5727, 0.5, 0.5727, 0.6995, 0.4745, 0.6995, 0.4745, 0.25, 0.5727, 0.25, 0.5727, 0.375, 0.4745, 0.375, 0.4745, 0.75, 0.5727, 0.75, 0.5727, 0.875, 0.4745, 0.875, 0.4745, 0.875, 0.5727, 0.875, 0.5727, 1.0, 0.4745, 1.0, 0.4745, 0.6995, 0.5727, 0.6995, 0.5727, 0.75, 0.4745, 0.75, 0.4745, 0.375, 0.5727, 0.375, 0.5727, 0.5, 0.4745, 0.5, 0.4745, 0.05055, 0.5727, 0.05055, 0.5727, 0.25, 0.4745, 0.25, 0.5, 0.375, 0.5625, 0.375, 0.5629, 0.4371, 0.5, 0.4375, 0.5625, 0.375, 0.625, 0.375, 0.6276, 0.4349, 0.5629, 0.4371, 0.5629, 0.4371, 0.6276, 0.4349, 0.6458, 0.4792, 0.5642, 0.4983, 0.5, 0.4375, 0.5629, 0.4371, 0.5642, 0.4983, 0.5, 0.5, 0.5, 0.625, 0.5625, 0.625, 0.5629, 0.6879, 0.5, 0.6875, 0.5625, 0.625, 0.625, 0.625, 0.6267, 0.6892, 0.5629, 0.6879, 0.5629, 0.6879, 0.6267, 0.6892, 0.6458, 0.7708, 0.5642, 0.7517, 0.5, 0.6875, 0.5629, 0.6879, 0.5642, 0.7517, 0.5, 0.75, 0.25, 0.625, 0.3125, 0.625, 0.3121, 0.6879, 0.25, 0.6875, 0.3125, 0.625, 0.375, 0.625, 0.3733, 0.6892, 0.3121, 0.6879, 0.3121, 0.6879, 0.3733, 0.6892, 0.3542, 0.7708, 0.3099, 0.7526, 0.25, 0.6875, 0.3121, 0.6879, 0.3099, 0.7526, 0.25, 0.75, 0.625, 0.625, 0.6875, 0.625, 0.6879, 0.6879, 0.6267, 0.6892, 0.6875, 0.625, 0.75, 0.625, 0.75, 0.6875, 0.6879, 0.6879, 0.6879, 0.6879, 0.75, 0.6875, 0.75, 0.75, 0.6901, 0.7526, 0.6267, 0.6892, 0.6879, 0.6879, 0.6901, 0.7526, 0.6458, 0.7708, 0.6458, 0.4792, 0.6901, 0.4974, 0.6879, 0.5621, 0.6267, 0.5608, 0.6901, 0.4974, 0.75, 0.5, 0.75, 0.5625, 0.6879, 0.5621, 0.6879, 0.5621, 0.75, 0.5625, 0.75, 0.625, 0.6875, 0.625, 0.6267, 0.5608, 0.6879, 0.5621, 0.6875, 0.625, 0.625, 0.625, 0.25, 0.5, 0.3099, 0.4974, 0.3121, 0.5621, 0.25, 0.5625, 0.3099, 0.4974, 0.3542, 0.4792, 0.3733, 0.5608, 0.3121, 0.5621, 0.3121, 0.5621, 0.3733, 0.5608, 0.375, 0.625, 0.3125, 0.625, 0.25, 0.5625, 0.3121, 0.5621, 0.3125, 0.625, 0.25, 0.625, 0.3542, 0.7708, 0.4358, 0.7517, 0.4371, 0.8129, 0.3724, 0.8151, 0.4358, 0.7517, 0.5, 0.75, 0.5, 0.8125, 0.4371, 0.8129, 0.3724, 0.8151, 0.4371, 0.8129, 0.75, 0.6875, 0.625, 0.6875, 0.25, 0.75, 0.3099, 0.7526, 0.5625, 0.75, 0.5, 0.75, 0.5, 0.75, 0.5642, 0.7517, 0.5629, 0.8129, 0.5, 0.8125, 0.5642, 0.7517, 0.6458, 0.7708, 0.6276, 0.8151, 0.5629, 0.8129, 0.5629, 0.8129, 0.6276, 0.8151, 0.625, 0.875, 0.5625, 0.875, 0.5, 0.8125, 0.5629, 0.8129, 0.5625, 0.875, 0.5, 0.875, 0.375, 0.625, 0.4375, 0.625, 0.4371, 0.6879, 0.3733, 0.6892, 0.4375, 0.625, 0.5, 0.625, 0.5, 0.6875, 0.4371, 0.6879, 0.4371, 0.6879, 0.5, 0.6875, 0.5, 0.75, 0.4358, 0.7517, 0.3733, 0.6892, 0.4371, 0.6879, 0.4358, 0.7517, 0.3542, 0.7708, 0.3542, 0.4792, 0.4358, 0.4983, 0.4371, 0.5621, 0.3733, 0.5608, 0.4358, 0.4983, 0.5, 0.5, 0.5, 0.5625, 0.4371, 0.5621, 0.4371, 0.5621, 0.5, 0.5625, 0.5, 0.625, 0.4375, 0.625, 0.3733, 0.5608, 0.4371, 0.5621, 0.4375, 0.625, 0.375, 0.625, 0.5, 0.5, 0.5642, 0.4983, 0.5629, 0.5621, 0.5, 0.5625, 0.5642, 0.4983, 0.6458, 0.4792, 0.6267, 0.5608, 0.5629, 0.5621, 0.5629, 0.5621, 0.6267, 0.5608, 0.625, 0.625, 0.5625, 0.625, 0.5, 0.5625, 0.5629, 0.5621, 0.5625, 0.625, 0.5, 0.625, 0.375, 0.375, 0.4375, 0.375, 0.4371, 0.4371, 0.3724, 0.4349, 0.4375, 0.375, 0.5, 0.375, 0.5, 0.4375, 0.4371, 0.4371, 0.4371, 0.4371, 0.5, 0.4375, 0.5, 0.5, 0.4358, 0.4983, 0.3724, 0.4349, 0.4371, 0.4371, 0.4358, 0.4983, 0.3542, 0.4792, 0.875, 0.6875, 0.75, 0.6875, 0.75, 0.6875, 0.875, 0.6875, 0.5, 0.0, 0.4375, 0.0, 0.4375, 0.0, 0.5, 0.0, 0.75, 0.6875, 0.625, 0.6875, 0.625, 0.6875, 0.75, 0.6875, 0.5625, 0.75, 0.5, 0.75, 0.5, 0.75, 0.5625, 0.75, 0.25, 0.5625, 0.125, 0.5625, 0.125, 0.5625, 0.25, 0.5625, 0.375, 0.5, 0.375, 0.5312, 0.375, 0.5313, 0.375, 0.5, 0.25, 0.5, 0.375, 0.5, 0.375, 0.5, 0.25, 0.5, 0.125, 0.5312, 0.125, 0.5, 0.125, 0.5, 0.125, 0.5312, 0.125, 0.5, 0.25, 0.5, 0.25, 0.5, 0.125, 0.5, 0.125, 0.5625, 0.125, 0.5312, 0.125, 0.5312, 0.125, 0.5625, 0.375, 0.5625, 0.25, 0.5625, 0.25, 0.5625, 0.375, 0.5625, 0.375, 0.5312, 0.375, 0.5625, 0.375, 0.5625, 0.375, 0.5313, 0.25, 0.5, 0.375, 0.5, 0.375, 0.5, 0.25, 0.5, 0.125, 0.5312, 0.125, 0.5, 0.125, 0.5, 0.125, 0.5312, 0.375, 0.5312, 0.375, 0.5625, 0.375, 0.5625, 0.375, 0.5312, 0.375, 0.5625, 0.25, 0.5625, 0.25, 0.5625, 0.375, 0.5625, 0.375, 0.5, 0.375, 0.5312, 0.375, 0.5312, 0.375, 0.5, 0.25, 0.5625, 0.125, 0.5625, 0.125, 0.5625, 0.25, 0.5625, 0.125, 0.5, 0.25, 0.5, 0.25, 0.5, 0.125, 0.5, 0.125, 0.5625, 0.125, 0.5312, 0.125, 0.5312, 0.125, 0.5625, 0.125, 0.5625, 0.25, 0.5625, 0.25, 0.5803, 0.125, 0.5803, 0.5625, 0.8125, 0.5937, 0.8125, 0.5938, 0.8303, 0.5625, 0.8303, 0.375, 0.0625, 0.4062, 0.0625, 0.4062, 0.08029, 0.375, 0.08029, 0.4062, 0.0625, 0.4375, 0.0625, 0.4375, 0.08029, 0.4062, 0.08029, 0.5, 0.8125, 0.5625, 0.8125, 0.5625, 0.8303, 0.5, 0.8303, 0.5937, 0.8125, 0.625, 0.8125, 0.625, 0.8303, 0.5938, 0.8303, 0.25, 0.5625, 0.375, 0.5625, 0.375, 0.5803, 0.25, 0.5803, 0.4375, 0.0625, 0.5, 0.0625, 0.5, 0.08029, 0.4375, 0.08029])
me_cube.materials.append(mat_material)
me_cube.use_remesh_preserve_volume = False
me_cube.use_remesh_preserve_attributes = False
me_cube.use_mirror_vertex_groups = False
me_cube.update()
arm_armature = bpy.data.armatures.new('Armature')  # bones are not reproduced

# ---- objects
ob_cube = bpy.data.objects.new('Cube', me_cube)
ob_empty = bpy.data.objects.new('Empty', None)
ob_empty_001 = bpy.data.objects.new('Empty.001', None)
ob_armature = bpy.data.objects.new('Armature', arm_armature)
ob_empty_002 = bpy.data.objects.new('Empty.002', None)

# ---- transforms, parenting, visibility, modifiers, constraints
ob_cube.parent = ob_armature
ob_cube.location = (0.0, 0.0, 0.0)
ob_cube.rotation_euler = (1.571, -0.0, 0.0)
ob_cube.lock_rotations_4d = False
ob_cube.empty_display_type = 'ARROWS'
ob_cube.lineart.crease_threshold = 0.0
_vg = ob_cube.vertex_groups.new(name='hip')
for _i, _w in zip([2, 4, 5, 7, 8, 9, 10, 11, 15, 17, 18, 19, 22, 24, 25, 27, 28, 37, 38, 39, 40, 49, 61, 62, 63, 64, 65, 66, 67, 70, 71, 73, 76, 77, 80, 81, 92, 93, 94, 96, 98, 99, 100, 105, 106, 117, 351], [0.4396, 0.7616, 0.4139, 0.4432, 0.03047, 0.1626, 0.1468, 0.02687, 0.6704, 0.08414, 0.6267, 0.3783, 0.7483, 0.05214, 0.3511, 0.01431, 0.3066, 0.1222, 0.626, 0.1598, 0.1545, 0.05239, 0.2897, 0.6917, 0.7526, 0.2321, 0.6797, 0.6794, 0.5562, 0.04089, 0.2437, 0.5417, 0.02269, 0.2073, 0.2206, 0.09261, 0.5057, 0.4903, 0.4285, 0.7833, 0.03116, 0.153, 0.7363, 0.1471, 0.3267, 0.2457, 0.6917]): _vg.add([_i], _w, 'REPLACE')
_vg = ob_cube.vertex_groups.new(name='Spine')
for _i, _w in zip([2, 4, 7, 8, 9, 10, 11, 12, 13, 14, 15, 16, 17, 18, 23, 24, 25, 26, 27, 28, 39, 40, 61, 62, 63, 64, 65, 66, 67, 69, 70, 71, 73, 75, 76, 77, 92, 93, 94, 95, 97, 98, 99, 105, 117, 119, 121, 122, 123, 124, 125, 126, 127, 342, 343, 344, 345, 346, 347, 348, 349, 350, 351], [0.2999, 0.001538, 0.2917, 0.8232, 0.7413, 0.7575, 0.8047, 0.07991, 0.3308, 0.8954, 0.2554, 0.5357, 0.8338, 0.307, 0.6284, 0.864, 0.5807, 0.3176, 0.8661, 0.6199, 0.06603, 0.06028, 0.5794, 0.08089, 0.144, 0.639, 0.2112, 0.1056, 0.08466, 0.4994, 0.8527, 0.6667, 0.1142, 0.3237, 0.836, 0.7088, 0.3333, 0.3689, 0.298, 0.01801, 0.1085, 0.809, 0.7473, 0.06419, 0.6179, 0.002928, 0.1005, 0.1487, 0.08104, 0.1452, 0.08786, 0.05769, 0.3118, 0.5384, 0.3614, 0.604, 0.709, 0.5857, 0.7442, 0.6816, 0.5647, 0.4667, 0.08089]): _vg.add([_i], _w, 'REPLACE')
_vg = ob_cube.vertex_groups.new(name='Chest')
for _i, _w in zip([3, 6, 11, 12, 13, 14, 16, 17, 20, 21, 23, 24, 26, 27, 29, 30, 31, 32, 68, 69, 70, 72, 75, 76, 101, 102, 118, 119, 121, 122, 123, 124, 125, 126, 127, 276, 315, 321, 322, 323, 324, 325, 342, 343, 344, 345, 346, 347, 348, 349, 350], [0.5338, 0.4956, 0.002233, 0.02765, 0.446, 0.02944, 0.3477, 0.03434, 0.1035, 0.1414, 0.2113, 0.01766, 0.367, 0.02519, 0.06778, 0.08886, 0.1441, 0.05559, 0.01624, 0.2213, 0.006078, 0.05486, 0.2773, 0.01405, 0.1172, 0.0691, 0.005721, 0.005134, 0.5223, 0.6005, 0.2152, 0.4806, 0.1503, 0.08975, 0.06938, 0.009502, 0.02572, 0.3464, 0.359, 0.2236, 0.1179, 0.2647, 0.05722, 0.07071, 0.2399, 0.1887, 0.1982, 0.127, 0.1114, 0.142, 0.03821]): _vg.add([_i], _w, 'REPLACE')
_vg = ob_cube.vertex_groups.new(name='Bone.003')
for _i, _w in zip([3, 6, 20, 21, 29, 30, 31, 32, 101, 102, 121, 122, 265, 266, 272, 276, 277, 280, 286, 287, 290, 292, 293, 297, 300, 301, 311, 315, 316, 317, 321, 322, 323, 324, 325], [0.1464, 0.1525, 0.06821, 0.08741, 0.3486, 0.3884, 0.3105, 0.3165, 0.06227, 0.3061, 0.02938, 0.02112, 0.05216, 0.007137, 0.01721, 0.1321, 0.05405, 0.06905, 0.08264, 0.08623, 0.0007089, 0.008387, 0.03263, 0.04585, 0.0549, 0.08151, 0.02174, 0.1787, 0.04763, 0.01197, 0.2304, 0.2738, 0.2214, 0.1278, 0.1294]): _vg.add([_i], _w, 'REPLACE')
_vg = ob_cube.vertex_groups.new(name='Head')
for _i, _w in zip([6, 20, 29, 30, 31, 32, 101, 102, 265, 266, 267, 268, 269, 270, 271, 272, 273, 274, 275, 276, 277, 278, 279, 280, 281, 282, 283, 284, 285, 286, 287, 288, 289, 290, 291, 292, 293, 294, 295, 296, 297, 298, 299, 300, 301, 302, 303, 304, 305, 306, 307, 308, 309, 310, 311, 312, 313, 314, 315, 316, 317, 318, 319, 320, 321, 323, 324, 325], [0.05301, 0.01062, 0.1588, 0.1097, 0.1712, 0.1597, 0.01158, 0.2317, 0.8747, 0.9329, 0.9879, 0.9967, 0.9966, 0.9697, 0.9874, 0.9153, 0.9831, 0.9879, 0.997, 0.6931, 0.8776, 0.9827, 0.952, 0.8221, 0.9991, 0.9971, 0.9928, 0.9824, 0.9678, 0.7975, 0.7948, 0.9889, 0.9975, 0.9395, 0.9945, 0.9297, 0.9046, 0.9539, 0.993, 0.9852, 0.8876, 0.9761, 0.9614, 0.8581, 0.8171, 0.9614, 0.9926, 0.9696, 0.9879, 0.9983, 0.9947, 0.9989, 0.9985, 0.97, 0.915, 0.9629, 0.9937, 0.9797, 0.5605, 0.886, 0.9246, 0.9867, 0.9948, 0.9946, 0.07872, 0.01429, 0.05881, 0.07456]): _vg.add([_i], _w, 'REPLACE')
_vg = ob_cube.vertex_groups.new(name='Neck')
for _i, _w in zip([3, 6, 20, 21, 29, 30, 31, 32, 101, 102, 121, 122, 265, 266, 272, 276, 277, 280, 286, 287, 290, 292, 293, 297, 300, 301, 311, 315, 316, 317, 321, 322, 323, 324, 325], [0.1464, 0.1525, 0.06821, 0.08741, 0.3486, 0.3884, 0.3105, 0.3165, 0.06227, 0.3061, 0.02938, 0.02112, 0.05216, 0.007137, 0.01721, 0.1321, 0.05405, 0.06905, 0.08264, 0.08623, 0.0007089, 0.008387, 0.03263, 0.04585, 0.0549, 0.08151, 0.02174, 0.1787, 0.04763, 0.01197, 0.2304, 0.2738, 0.2214, 0.1278, 0.1294]): _vg.add([_i], _w, 'REPLACE')
_vg = ob_cube.vertex_groups.new(name='Shoulder.L')
for _i, _w in zip([0, 1, 3, 6, 12, 13, 16, 20, 21, 23, 26, 29, 31, 32, 68, 69, 72, 74, 75, 95, 97, 101, 102, 118, 119, 120, 121, 122, 123, 124, 125, 126, 127, 130, 132, 133, 134, 135, 315, 321, 322, 323, 324, 325, 342, 343, 344, 345, 346, 347, 348, 349, 350], [0.8465, 0.7237, 0.1372, 0.1227, 0.06257, 0.1366, 0.06206, 0.7081, 0.6509, 0.0869, 0.1849, 0.07423, 0.05637, 0.1468, 0.8982, 0.1555, 0.8243, 0.817, 0.1359, 0.1401, 0.04993, 0.7181, 0.08549, 0.9099, 0.2706, 0.4877, 0.2564, 0.1406, 0.5816, 0.2818, 0.6152, 0.6335, 0.2223, 0.01272, 0.1183, 0.1161, 0.04519, 0.1241, 0.03669, 0.0974, 0.06144, 0.2928, 0.5526, 0.3958, 0.09727, 0.06553, 0.08273, 0.0366, 0.09501, 0.0547, 0.08039, 0.07448, 0.05831]): _vg.add([_i], _w, 'REPLACE')
_vg = ob_cube.vertex_groups.new(name='UpperArm.L')
for _i, _w in zip([0, 1, 8, 11, 12, 13, 23, 26, 27, 68, 69, 70, 72, 74, 75, 76, 95, 97, 98, 118, 119, 120, 121, 123, 124, 125, 126, 127, 128, 129, 130, 131, 132, 133, 134, 135, 136, 137, 138, 139, 140, 141, 142, 143, 144, 153, 154, 155, 156, 157, 158, 159, 326, 327, 328, 329, 330, 331, 332, 334, 335, 336, 337, 338, 339, 340, 341, 342, 343, 344, 346, 347, 348, 349, 350], [0.1394, 0.2355, 0.07655, 0.09543, 0.8152, 0.05184, 0.0505, 0.1098, 0.01959, 0.006897, 0.1093, 0.02859, 0.05444, 0.1625, 0.2498, 0.06353, 0.8205, 0.8217, 0.09196, 0.002141, 0.671, 0.4938, 0.02196, 0.07503, 0.05062, 0.131, 0.2036, 0.3871, 0.9832, 0.9655, 0.9666, 0.9841, 0.8778, 0.8755, 0.9292, 0.8575, 0.3782, 0.06256, 0.8068, 0.6863, 0.9368, 0.9469, 0.7271, 0.07804, 0.4872, 0.9358, 0.9909, 1.005, 0.9914, 0.9926, 0.9867, 1.01, 0.1605, 0.0105, 0.08515, 0.2281, 0.7278, 0.1049, 0.3056, 0.1209, 0.9367, 0.9081, 0.1952, 0.5557, 0.9749, 0.772, 0.7801, 0.2911, 0.489, 0.04964, 0.1023, 0.0447, 0.1059, 0.2004, 0.4131]): _vg.add([_i], _w, 'REPLACE')
_vg = ob_cube.vertex_groups.new(name='LowerArm,L')
for _i, _w in zip([136, 137, 138, 139, 140, 141, 142, 143, 144, 145, 146, 147, 148, 149, 150, 151, 152, 153, 160, 161, 162, 163, 164, 165, 166, 167, 170, 174, 175, 184, 190, 191, 192, 193, 196, 197, 326, 327, 328, 329, 330, 331, 332, 333, 334, 335, 336, 337, 338, 340, 341], [0.622, 0.9374, 0.1935, 0.3143, 0.06303, 0.05335, 0.2729, 0.9221, 0.5128, 0.1613, 0.05696, 0.7886, 0.6439, 0.8955, 0.8291, 0.1574, 0.7968, 0.06376, 0.9968, 0.9934, 1.005, 1.004, 1.008, 0.9883, 0.9848, 1.019, 0.07917, 0.1668, 0.1056, 0.02202, 0.05976, 0.07674, 0.1809, 0.3421, 0.01456, 0.02337, 0.8396, 0.97, 0.9143, 0.7747, 0.2723, 0.8952, 0.6952, 0.9849, 0.8792, 0.06363, 0.0917, 0.8049, 0.4447, 0.2281, 0.2202]): _vg.add([_i], _w, 'REPLACE')
_vg = ob_cube.vertex_groups.new(name='Hand.L')
for _i, _w in zip([145, 146, 147, 148, 149, 150, 151, 152, 170, 171, 174, 175, 176, 177, 179, 180, 181, 182, 183, 184, 185, 186, 187, 190, 191, 192, 193, 196, 197, 198, 199, 200, 204, 205, 206, 207, 214], [0.7033, 0.9192, 0.1438, 0.265, 0.08269, 0.1639, 0.8365, 0.2009, 0.9149, 0.0197, 0.8273, 0.192, 0.9563, 0.7494, 0.01351, 0.5659, 0.1576, 0.004317, 0.899, 0.9478, 0.7179, 0.7254, 0.06161, 0.2929, 0.8498, 0.6982, 0.639, 0.9076, 0.9466, 0.8985, 0.9638, 0.01796, 0.2105, 0.1181, 0.5927, 0.9471, 0.01724]): _vg.add([_i], _w, 'REPLACE')
_vg = ob_cube.vertex_groups.new(name='Finger01.L')
for _i, _w in zip([172, 177, 178, 179, 180, 182, 183, 185, 186, 187, 194, 198, 199, 200, 201, 202, 203, 204, 205, 206, 207], [0.03954, 0.2124, 0.2577, 0.1841, 0.241, 0.4893, 0.09436, 0.02133, 0.1536, 0.291, 0.004919, 0.07377, 0.0101, 0.8555, 0.9735, 0.02179, 0.06078, 0.6622, 0.8348, 0.08634, 0.01338]): _vg.add([_i], _w, 'REPLACE')
_vg = ob_cube.vertex_groups.new(name='Fingerso2.L')
for _i, _w in zip([168, 169, 172, 173, 177, 178, 179, 180, 182, 186, 187, 188, 189, 194, 195, 200, 202, 203, 204, 205, 216, 217, 218, 219], [0.9766, 0.9935, 0.9541, 0.9785, 0.01835, 0.7378, 0.7737, 0.08004, 0.4833, 0.01476, 0.6348, 0.9962, 0.9986, 0.9689, 0.986, 0.108, 0.9634, 0.9376, 0.08056, 0.0273, 0.9986, 0.9992, 0.9929, 0.998]): _vg.add([_i], _w, 'REPLACE')
_vg = ob_cube.vertex_groups.new(name='Thumb01.L')
for _i, _w in zip([145, 147, 148, 171, 175, 180, 181, 185, 186, 190, 191, 192, 196, 198, 204, 206, 215], [0.1308, 0.06558, 0.08778, 0.9243, 0.6822, 0.09632, 0.7146, 0.198, 0.07465, 0.6271, 0.06878, 0.1152, 0.03989, 0.004092, 0.01892, 0.21, 0.05064]): _vg.add([_i], _w, 'REPLACE')
_vg = ob_cube.vertex_groups.new(name='Thumb02.L')
for _i, _w in zip([181, 206, 208, 209, 210, 211, 212, 213, 214, 215, 220, 221, 222, 223], [0.09142, 0.0907, 0.9992, 0.9999, 0.9805, 0.992, 0.9966, 0.9964, 0.9428, 0.9514, 0.9997, 0.9998, 0.9994, 0.9994]): _vg.add([_i], _w, 'REPLACE')
_vg = ob_cube.vertex_groups.new(name='Shoulder.R')
_vg = ob_cube.vertex_groups.new(name='UpperArm.R')
_vg = ob_cube.vertex_groups.new(name='LowerArm.R')
_vg = ob_cube.vertex_groups.new(name='Hand.R')
_vg = ob_cube.vertex_groups.new(name='Finger01.R')
_vg = ob_cube.vertex_groups.new(name='Fingerso2.R')
_vg = ob_cube.vertex_groups.new(name='Thumb01.R')
_vg = ob_cube.vertex_groups.new(name='Thumb02.R')
_vg = ob_cube.vertex_groups.new(name='UpperLeg.L')
for _i, _w in zip([2, 4, 5, 7, 9, 10, 15, 18, 19, 22, 25, 28, 37, 38, 39, 40, 41, 42, 43, 44, 45, 46, 47, 48, 49, 50, 51, 52, 57, 58, 59, 60, 61, 62, 63, 64, 65, 66, 67, 71, 73, 77, 80, 81, 82, 83, 84, 85, 86, 87, 90, 91, 92, 93, 94, 96, 99, 100, 105, 106, 107, 108, 109, 110, 111, 112, 115, 116, 117, 351], [0.25, 0.212, 0.5656, 0.2559, 0.05914, 0.05635, 0.06924, 0.0575, 0.6048, 0.2348, 0.05378, 0.06124, 0.8719, 0.3736, 0.772, 0.7833, 0.964, 0.9766, 0.9801, 0.9702, 0.1282, 0.0852, 0.05225, 0.1322, 0.9474, 0.9948, 0.9866, 0.9927, 0.8694, 0.7987, 0.798, 0.8173, 0.1097, 0.2256, 0.09931, 0.1067, 0.1037, 0.2127, 0.357, 0.0688, 0.3409, 0.06089, 0.7579, 0.8904, 0.9916, 0.9639, 0.02145, 0.1472, 0.9908, 0.9842, 0.7789, 0.8978, 0.1513, 0.1316, 0.2633, 0.217, 0.06067, 0.2605, 0.7866, 0.6718, 0.9714, 0.9688, 0.1177, 0.09268, 0.9749, 0.994, 0.8117, 0.8018, 0.1137, 0.2256]): _vg.add([_i], _w, 'REPLACE')
_vg = ob_cube.vertex_groups.new(name='LowerLeg.L')
for _i, _w in zip([34, 35, 36, 41, 44, 45, 46, 47, 48, 53, 54, 55, 56, 57, 58, 59, 60, 78, 79, 83, 84, 85, 88, 89, 90, 91, 104, 107, 108, 109, 110, 113, 114, 115, 116, 224, 226, 228, 230, 236, 238, 239, 240, 242, 246, 247, 249, 253, 254, 256], [0.0698, 0.7535, 0.1008, 0.02024, 0.009067, 0.8716, 0.9143, 0.9477, 0.8676, 0.995, 0.9809, 0.9918, 0.9886, 0.1304, 0.2012, 0.2017, 0.1826, 0.8224, 0.01136, 0.02142, 0.9642, 0.8525, 0.9934, 0.9861, 0.2209, 0.1021, 0.2856, 0.006518, 0.01057, 0.882, 0.9072, 0.9844, 0.9985, 0.1881, 0.198, 0.2334, 0.2937, 0.1938, 0.2392, 0.1569, 0.05387, 0.09375, 0.3329, 0.2306, 0.05287, 0.2367, 0.1969, 0.101, 0.05283, 0.2386]): _vg.add([_i], _w, 'REPLACE')
_vg = ob_cube.vertex_groups.new(name='Bone.027')
for _i, _w in zip([33, 34, 78, 79, 103, 224, 226, 228, 230, 234, 236, 237, 238, 239, 240, 242, 246, 247, 249, 253, 254, 256], [0.4595, 0.4603, 0.07148, 0.06515, 0.4764, 0.201, 0.2085, 0.2071, 0.2439, 0.002108, 0.007961, 0.1518, 0.08598, 0.0629, 0.2079, 0.2146, 0.05264, 0.2032, 0.2106, 0.05557, 0.08845, 0.2168]): _vg.add([_i], _w, 'REPLACE')
_vg = ob_cube.vertex_groups.new(name='Bone.028')
for _i, _w in zip([33, 34, 78, 79, 103, 224, 226, 228, 230, 234, 236, 237, 238, 239, 240, 242, 246, 247, 249, 253, 254, 256], [0.4595, 0.4603, 0.07148, 0.06515, 0.4764, 0.201, 0.2085, 0.2071, 0.2439, 0.002108, 0.007961, 0.1518, 0.08598, 0.0629, 0.2079, 0.2146, 0.05264, 0.2032, 0.2106, 0.05557, 0.08845, 0.2168]): _vg.add([_i], _w, 'REPLACE')
_vg = ob_cube.vertex_groups.new(name='Foot.L')
for _i, _w in zip([33, 35, 36, 78, 79, 103, 104, 224, 226, 228, 230, 232, 233, 234, 235, 236, 237, 238, 239, 240, 242, 244, 245, 246, 247, 249, 251, 252, 253, 254, 256, 257, 258, 259, 260, 263, 264], [0.0729, 0.2097, 0.8497, 0.01898, 0.8376, 0.0139, 0.6817, 0.3601, 0.2877, 0.3884, 0.2719, 0.8916, 0.9107, 0.9004, 0.8929, 0.7753, 0.6637, 0.7619, 0.7563, 0.2506, 0.3378, 0.9301, 0.9671, 0.828, 0.3526, 0.3785, 0.8841, 0.8845, 0.767, 0.7577, 0.3257, 0.06717, 0.07534, 0.07835, 0.07182, 0.07677, 0.07318]): _vg.add([_i], _w, 'REPLACE')
_vg = ob_cube.vertex_groups.new(name='Toes.L')
for _i, _w in zip([225, 227, 229, 231, 232, 233, 234, 235, 241, 243, 244, 248, 250, 251, 252, 255, 257, 258, 259, 260, 261, 262, 263, 264], [0.9846, 0.9811, 0.9818, 0.9769, 0.07157, 0.06377, 0.04108, 0.06446, 0.9983, 0.9984, 0.05043, 0.9863, 0.9833, 0.07242, 0.07984, 0.9987, 0.9303, 0.9223, 0.9171, 0.9247, 0.9762, 0.9834, 0.9193, 0.9242]): _vg.add([_i], _w, 'REPLACE')
_vg = ob_cube.vertex_groups.new(name='UpperLeg.R')
_vg = ob_cube.vertex_groups.new(name='LowerLeg.R')
_vg = ob_cube.vertex_groups.new(name='Bone.029')
_vg = ob_cube.vertex_groups.new(name='Bone.030')
_vg = ob_cube.vertex_groups.new(name='Foot.R')
_vg = ob_cube.vertex_groups.new(name='Toes.R')
_m = ob_cube.modifiers.new('Mirror', 'MIRROR')
_m.use_clip = True
_m = ob_cube.modifiers.new('Armature', 'ARMATURE')
_m.object = ob_armature
ob_empty.location = (-0.03915, 0.0, -0.3696)
ob_empty.scale = (2.878, 2.878, 2.878)
ob_empty.empty_display_type = 'IMAGE'
ob_empty.empty_display_size = 5.0
ob_empty.lineart.crease_threshold = 0.0
ob_empty_001.location = (0.0, -0.001387, 0.0)
ob_empty_001.rotation_euler = (4.371e-08, 1.571, 0.0)
ob_empty_001.scale = (2.858, 2.858, 2.858)
ob_empty_001.empty_display_type = 'IMAGE'
ob_empty_001.empty_display_size = 5.0
ob_empty_001.lineart.crease_threshold = 0.0
ob_armature.location = (0.0, 0.0, 0.0)
ob_armature.lineart.crease_threshold = 0.0
ob_empty_002.location = (0.1418, 0.01275, 0.04351)
ob_empty_002.lineart.crease_threshold = 0.0

# ---- collection membership
col_collection.objects.link(ob_cube)
col_collection.objects.link(ob_empty)
col_collection.objects.link(ob_empty_001)
col_collection.objects.link(ob_armature)
col_collection.objects.link(ob_empty_002)

# ---- scene / render settings (as saved in the file)
scene.frame_start = 1; scene.frame_end = 250; scene.frame_set(0)
scene.render.engine = 'BLENDER_EEVEE_NEXT'
scene.cycles.use_denoising = False
scene.cycles.samples = 128
scene.cycles.sampling_pattern = 'TABULATED_SOBOL'
scene.cycles.use_adaptive_sampling = False
scene.cycles.use_light_tree = False
scene.view_settings.view_transform = 'Filmic'
bpy.context.view_layer.update()

# ---- added for rendering (the .blend has no active camera and no usable light): camera, sun
cam_auto = bpy.data.cameras.new('AutoCamera')
cam_auto.lens = 50.0
cam_auto.sensor_width = 36.0
cam_auto.clip_end = 1000.0
ob_auto_camera = bpy.data.objects.new('AutoCamera', cam_auto)
scene.collection.objects.link(ob_auto_camera)
ob_auto_camera.location = (1.93996, -2.36603, 2.48078)
ob_auto_camera.rotation_euler = (1.09748, -7.21219e-08, 0.694738)
scene.camera = ob_auto_camera
light_auto_sun = bpy.data.lights.new('AutoSun', 'SUN')
light_auto_sun.energy = 3.0
light_auto_sun.angle = 0.0523599
ob_auto_sun = bpy.data.objects.new('AutoSun', light_auto_sun)
scene.collection.objects.link(ob_auto_sun)
ob_auto_sun.rotation_euler = (0.872665, 0.174533, 0.523599)
bpy.context.view_layer.update()
